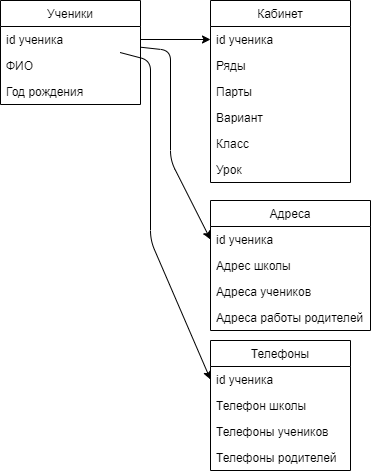

The diagram above was exported from draw.io. Its source (the exported page's mxGraphModel, read from the mxfile embedded in the PNG):
<mxGraphModel dx="416" dy="724" grid="1" gridSize="10" guides="1" tooltips="1" connect="1" arrows="1" fold="1" page="1" pageScale="1" pageWidth="827" pageHeight="1169" background="none" math="0" shadow="0">
  <root>
    <mxCell id="0" />
    <mxCell id="1" parent="0" />
    <mxCell id="2" value="Ученики" style="swimlane;fontStyle=0;childLayout=stackLayout;horizontal=1;startSize=26;fillColor=none;horizontalStack=0;resizeParent=1;resizeParentMax=0;resizeLast=0;collapsible=1;marginBottom=0;" parent="1" vertex="1">
      <mxGeometry x="30" y="40" width="140" height="104" as="geometry">
        <mxRectangle x="30" y="40" width="80" height="26" as="alternateBounds" />
      </mxGeometry>
    </mxCell>
    <mxCell id="3" value="id ученика" style="text;strokeColor=none;fillColor=none;align=left;verticalAlign=top;spacingLeft=4;spacingRight=4;overflow=hidden;rotatable=0;points=[[0,0.5],[1,0.5]];portConstraint=eastwest;" parent="2" vertex="1">
      <mxGeometry y="26" width="140" height="26" as="geometry" />
    </mxCell>
    <mxCell id="4" value="ФИО" style="text;strokeColor=none;fillColor=none;align=left;verticalAlign=top;spacingLeft=4;spacingRight=4;overflow=hidden;rotatable=0;points=[[0,0.5],[1,0.5]];portConstraint=eastwest;" parent="2" vertex="1">
      <mxGeometry y="52" width="140" height="26" as="geometry" />
    </mxCell>
    <mxCell id="5" value="Год рождения" style="text;strokeColor=none;fillColor=none;align=left;verticalAlign=top;spacingLeft=4;spacingRight=4;overflow=hidden;rotatable=0;points=[[0,0.5],[1,0.5]];portConstraint=eastwest;" parent="2" vertex="1">
      <mxGeometry y="78" width="140" height="26" as="geometry" />
    </mxCell>
    <mxCell id="9" value="Кабинет" style="swimlane;fontStyle=0;childLayout=stackLayout;horizontal=1;startSize=26;fillColor=none;horizontalStack=0;resizeParent=1;resizeParentMax=0;resizeLast=0;collapsible=1;marginBottom=0;" parent="1" vertex="1">
      <mxGeometry x="240" y="40" width="140" height="182" as="geometry" />
    </mxCell>
    <mxCell id="10" value="id ученика" style="text;strokeColor=none;fillColor=none;align=left;verticalAlign=top;spacingLeft=4;spacingRight=4;overflow=hidden;rotatable=0;points=[[0,0.5],[1,0.5]];portConstraint=eastwest;" parent="9" vertex="1">
      <mxGeometry y="26" width="140" height="26" as="geometry" />
    </mxCell>
    <mxCell id="11" value="Ряды" style="text;strokeColor=none;fillColor=none;align=left;verticalAlign=top;spacingLeft=4;spacingRight=4;overflow=hidden;rotatable=0;points=[[0,0.5],[1,0.5]];portConstraint=eastwest;" parent="9" vertex="1">
      <mxGeometry y="52" width="140" height="26" as="geometry" />
    </mxCell>
    <mxCell id="12" value="Парты" style="text;strokeColor=none;fillColor=none;align=left;verticalAlign=top;spacingLeft=4;spacingRight=4;overflow=hidden;rotatable=0;points=[[0,0.5],[1,0.5]];portConstraint=eastwest;" parent="9" vertex="1">
      <mxGeometry y="78" width="140" height="26" as="geometry" />
    </mxCell>
    <mxCell id="13" value="Вариант" style="text;strokeColor=none;fillColor=none;align=left;verticalAlign=top;spacingLeft=4;spacingRight=4;overflow=hidden;rotatable=0;points=[[0,0.5],[1,0.5]];portConstraint=eastwest;" parent="9" vertex="1">
      <mxGeometry y="104" width="140" height="26" as="geometry" />
    </mxCell>
    <mxCell id="16" value="Класс" style="text;strokeColor=none;fillColor=none;align=left;verticalAlign=top;spacingLeft=4;spacingRight=4;overflow=hidden;rotatable=0;points=[[0,0.5],[1,0.5]];portConstraint=eastwest;" parent="9" vertex="1">
      <mxGeometry y="130" width="140" height="26" as="geometry" />
    </mxCell>
    <mxCell id="17" value="Урок" style="text;strokeColor=none;fillColor=none;align=left;verticalAlign=top;spacingLeft=4;spacingRight=4;overflow=hidden;rotatable=0;points=[[0,0.5],[1,0.5]];portConstraint=eastwest;" parent="9" vertex="1">
      <mxGeometry y="156" width="140" height="26" as="geometry" />
    </mxCell>
    <mxCell id="14" style="edgeStyle=none;html=1;entryX=0;entryY=0.5;entryDx=0;entryDy=0;" parent="1" source="3" target="10" edge="1">
      <mxGeometry relative="1" as="geometry" />
    </mxCell>
    <mxCell id="18" value="Адреса" style="swimlane;fontStyle=0;childLayout=stackLayout;horizontal=1;startSize=26;fillColor=none;horizontalStack=0;resizeParent=1;resizeParentMax=0;resizeLast=0;collapsible=1;marginBottom=0;shadow=0;rounded=0;glass=0;sketch=0;" parent="1" vertex="1">
      <mxGeometry x="240" y="240" width="160" height="130" as="geometry" />
    </mxCell>
    <mxCell id="19" value="id ученика" style="text;strokeColor=none;fillColor=none;align=left;verticalAlign=top;spacingLeft=4;spacingRight=4;overflow=hidden;rotatable=0;points=[[0,0.5],[1,0.5]];portConstraint=eastwest;" parent="18" vertex="1">
      <mxGeometry y="26" width="160" height="26" as="geometry" />
    </mxCell>
    <mxCell id="21" value="Адрес школы" style="text;strokeColor=none;fillColor=none;align=left;verticalAlign=top;spacingLeft=4;spacingRight=4;overflow=hidden;rotatable=0;points=[[0,0.5],[1,0.5]];portConstraint=eastwest;" parent="18" vertex="1">
      <mxGeometry y="52" width="160" height="26" as="geometry" />
    </mxCell>
    <mxCell id="22" value="Адреса учеников" style="text;strokeColor=none;fillColor=none;align=left;verticalAlign=top;spacingLeft=4;spacingRight=4;overflow=hidden;rotatable=0;points=[[0,0.5],[1,0.5]];portConstraint=eastwest;" parent="18" vertex="1">
      <mxGeometry y="78" width="160" height="26" as="geometry" />
    </mxCell>
    <mxCell id="23" value="Адреса работы родителей" style="text;strokeColor=none;fillColor=none;align=left;verticalAlign=top;spacingLeft=4;spacingRight=4;overflow=hidden;rotatable=0;points=[[0,0.5],[1,0.5]];portConstraint=eastwest;" parent="18" vertex="1">
      <mxGeometry y="104" width="160" height="26" as="geometry" />
    </mxCell>
    <mxCell id="25" style="edgeStyle=none;html=1;entryX=0;entryY=0.5;entryDx=0;entryDy=0;" parent="1" source="3" target="19" edge="1">
      <mxGeometry relative="1" as="geometry">
        <Array as="points">
          <mxPoint x="200" y="90" />
          <mxPoint x="200" y="200" />
        </Array>
      </mxGeometry>
    </mxCell>
    <mxCell id="26" value="Телефоны" style="swimlane;fontStyle=0;childLayout=stackLayout;horizontal=1;startSize=26;fillColor=none;horizontalStack=0;resizeParent=1;resizeParentMax=0;resizeLast=0;collapsible=1;marginBottom=0;rounded=0;shadow=0;glass=0;sketch=0;" parent="1" vertex="1">
      <mxGeometry x="240" y="380" width="140" height="130" as="geometry" />
    </mxCell>
    <mxCell id="27" value="id ученика" style="text;strokeColor=none;fillColor=none;align=left;verticalAlign=top;spacingLeft=4;spacingRight=4;overflow=hidden;rotatable=0;points=[[0,0.5],[1,0.5]];portConstraint=eastwest;rounded=0;shadow=0;glass=0;sketch=0;" parent="26" vertex="1">
      <mxGeometry y="26" width="140" height="26" as="geometry" />
    </mxCell>
    <mxCell id="28" value="Телефон школы" style="text;strokeColor=none;fillColor=none;align=left;verticalAlign=top;spacingLeft=4;spacingRight=4;overflow=hidden;rotatable=0;points=[[0,0.5],[1,0.5]];portConstraint=eastwest;rounded=0;shadow=0;glass=0;sketch=0;" parent="26" vertex="1">
      <mxGeometry y="52" width="140" height="26" as="geometry" />
    </mxCell>
    <mxCell id="29" value="Телефоны учеников" style="text;strokeColor=none;fillColor=none;align=left;verticalAlign=top;spacingLeft=4;spacingRight=4;overflow=hidden;rotatable=0;points=[[0,0.5],[1,0.5]];portConstraint=eastwest;rounded=0;shadow=0;glass=0;sketch=0;" parent="26" vertex="1">
      <mxGeometry y="78" width="140" height="26" as="geometry" />
    </mxCell>
    <mxCell id="31" value="Телефоны родителей" style="text;strokeColor=none;fillColor=none;align=left;verticalAlign=top;spacingLeft=4;spacingRight=4;overflow=hidden;rotatable=0;points=[[0,0.5],[1,0.5]];portConstraint=eastwest;rounded=0;shadow=0;glass=0;sketch=0;" parent="26" vertex="1">
      <mxGeometry y="104" width="140" height="26" as="geometry" />
    </mxCell>
    <mxCell id="32" style="edgeStyle=none;html=1;entryX=0;entryY=0.5;entryDx=0;entryDy=0;" parent="1" source="3" target="27" edge="1">
      <mxGeometry relative="1" as="geometry">
        <Array as="points">
          <mxPoint x="180" y="100" />
          <mxPoint x="180" y="280" />
        </Array>
      </mxGeometry>
    </mxCell>
  </root>
</mxGraphModel>